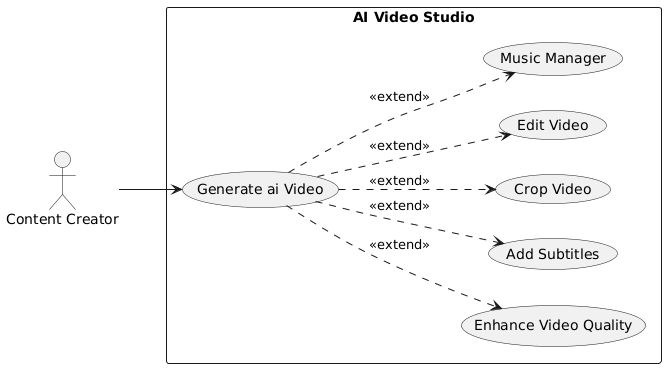

The diagram above was rendered by PlantUML. Its source (embedded in the PNG):
@startuml
left to right direction

actor "Content Creator" as CC

rectangle "AI Video Studio" {
  usecase "Generate ai Video" as UC1
  usecase "Enhance Video Quality" as UC2
  usecase "Add Subtitles" as UC3
  usecase "Crop Video" as UC4
  usecase "Edit Video" as UC5
  usecase "Music Manager" as UC6
}

CC --> UC1

UC1 ..> UC2 : <<extend>>
UC1 ..> UC3 : <<extend>>
UC1 ..> UC4 : <<extend>>
UC1 ..> UC5 : <<extend>>
UC1 ..> UC6 : <<extend>>
@enduml